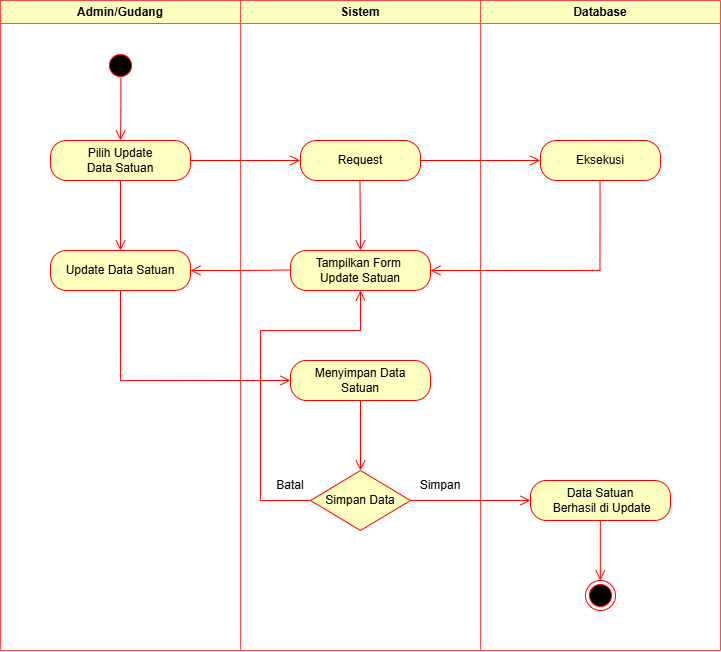

The diagram above was exported from draw.io. Its source (the exported page's mxGraphModel, read from the mxfile embedded in the PNG):
<mxGraphModel dx="781" dy="655" grid="1" gridSize="10" guides="1" tooltips="1" connect="1" arrows="1" fold="1" page="1" pageScale="1" pageWidth="827" pageHeight="1169" math="0" shadow="0">
  <root>
    <mxCell id="0" />
    <mxCell id="1" parent="0" />
    <mxCell id="ee8p8ljE517x93Yb8nL1-24" value="Admin/Gudang" style="swimlane;whiteSpace=wrap;html=1;strokeColor=#FF4D4D;fillColor=#FFFFC0;" parent="1" vertex="1">
      <mxGeometry x="50" y="50" width="240" height="650" as="geometry">
        <mxRectangle x="120" y="50" width="140" height="30" as="alternateBounds" />
      </mxGeometry>
    </mxCell>
    <mxCell id="zFffDVmupzQIJR3KWeRZ-2" value="Update Data Satuan" style="rounded=1;whiteSpace=wrap;html=1;arcSize=40;fontColor=#000000;fillColor=#ffffc0;strokeColor=#ff0000;" parent="ee8p8ljE517x93Yb8nL1-24" vertex="1">
      <mxGeometry x="50" y="250" width="140" height="40" as="geometry" />
    </mxCell>
    <mxCell id="zFffDVmupzQIJR3KWeRZ-3" value="" style="edgeStyle=orthogonalEdgeStyle;html=1;verticalAlign=bottom;endArrow=open;endSize=8;strokeColor=#ff0000;rounded=0;exitX=0;exitY=0.5;exitDx=0;exitDy=0;" parent="ee8p8ljE517x93Yb8nL1-24" edge="1">
      <mxGeometry relative="1" as="geometry">
        <mxPoint x="190" y="270" as="targetPoint" />
        <mxPoint x="290" y="269.47" as="sourcePoint" />
      </mxGeometry>
    </mxCell>
    <mxCell id="ee8p8ljE517x93Yb8nL1-25" value="Sistem" style="swimlane;whiteSpace=wrap;html=1;strokeColor=#FF4D4D;fillColor=#FFFFC0;" parent="1" vertex="1">
      <mxGeometry x="290" y="50" width="240" height="650" as="geometry" />
    </mxCell>
    <mxCell id="zFffDVmupzQIJR3KWeRZ-1" value="Tampilkan Form&amp;nbsp;&lt;div&gt;Update&amp;nbsp;&lt;span style=&quot;background-color: initial;&quot;&gt;Satuan&lt;/span&gt;&lt;/div&gt;" style="rounded=1;whiteSpace=wrap;html=1;arcSize=40;fontColor=#000000;fillColor=#ffffc0;strokeColor=#ff0000;" parent="ee8p8ljE517x93Yb8nL1-25" vertex="1">
      <mxGeometry x="50" y="250" width="140" height="40" as="geometry" />
    </mxCell>
    <mxCell id="zFffDVmupzQIJR3KWeRZ-4" value="Menyimpan Data&lt;div&gt;Satuan&lt;/div&gt;" style="rounded=1;whiteSpace=wrap;html=1;arcSize=40;fontColor=#000000;fillColor=#ffffc0;strokeColor=#ff0000;" parent="ee8p8ljE517x93Yb8nL1-25" vertex="1">
      <mxGeometry x="50" y="360" width="140" height="40" as="geometry" />
    </mxCell>
    <mxCell id="ee8p8ljE517x93Yb8nL1-13" value="Simpan Data" style="rhombus;whiteSpace=wrap;html=1;fontColor=#000000;fillColor=#ffffc0;strokeColor=#ff0000;" parent="ee8p8ljE517x93Yb8nL1-25" vertex="1">
      <mxGeometry x="70" y="470" width="100" height="60" as="geometry" />
    </mxCell>
    <mxCell id="zFffDVmupzQIJR3KWeRZ-6" value="" style="edgeStyle=orthogonalEdgeStyle;html=1;verticalAlign=bottom;endArrow=open;endSize=8;strokeColor=#ff0000;rounded=0;exitX=0.5;exitY=1;exitDx=0;exitDy=0;entryX=0.5;entryY=0;entryDx=0;entryDy=0;" parent="ee8p8ljE517x93Yb8nL1-25" source="zFffDVmupzQIJR3KWeRZ-4" target="ee8p8ljE517x93Yb8nL1-13" edge="1">
      <mxGeometry relative="1" as="geometry">
        <mxPoint x="-30" y="290" as="targetPoint" />
        <mxPoint x="70" y="289.47" as="sourcePoint" />
      </mxGeometry>
    </mxCell>
    <mxCell id="zFffDVmupzQIJR3KWeRZ-7" value="" style="edgeStyle=orthogonalEdgeStyle;html=1;verticalAlign=bottom;endArrow=open;endSize=8;strokeColor=#ff0000;rounded=0;exitX=0;exitY=0.5;exitDx=0;exitDy=0;entryX=0.5;entryY=1;entryDx=0;entryDy=0;" parent="ee8p8ljE517x93Yb8nL1-25" source="ee8p8ljE517x93Yb8nL1-13" target="zFffDVmupzQIJR3KWeRZ-1" edge="1">
      <mxGeometry relative="1" as="geometry">
        <mxPoint x="-20" y="300" as="targetPoint" />
        <mxPoint x="80" y="299.47" as="sourcePoint" />
        <Array as="points">
          <mxPoint x="20" y="500" />
          <mxPoint x="20" y="330" />
          <mxPoint x="120" y="330" />
        </Array>
      </mxGeometry>
    </mxCell>
    <mxCell id="ee8p8ljE517x93Yb8nL1-30" value="Batal" style="text;html=1;align=center;verticalAlign=middle;whiteSpace=wrap;rounded=0;" parent="ee8p8ljE517x93Yb8nL1-25" vertex="1">
      <mxGeometry x="20" y="470" width="60" height="30" as="geometry" />
    </mxCell>
    <mxCell id="ee8p8ljE517x93Yb8nL1-31" value="Simpan" style="text;html=1;align=center;verticalAlign=middle;whiteSpace=wrap;rounded=0;" parent="ee8p8ljE517x93Yb8nL1-25" vertex="1">
      <mxGeometry x="170" y="470" width="60" height="30" as="geometry" />
    </mxCell>
    <mxCell id="zFffDVmupzQIJR3KWeRZ-13" value="" style="edgeStyle=orthogonalEdgeStyle;html=1;verticalAlign=bottom;endArrow=open;endSize=8;strokeColor=#ff0000;rounded=0;exitX=0.5;exitY=1;exitDx=0;exitDy=0;entryX=0.5;entryY=0;entryDx=0;entryDy=0;" parent="ee8p8ljE517x93Yb8nL1-25" target="zFffDVmupzQIJR3KWeRZ-1" edge="1">
      <mxGeometry relative="1" as="geometry">
        <mxPoint x="119.47000000000003" y="240" as="targetPoint" />
        <mxPoint x="119.47000000000003" y="180" as="sourcePoint" />
      </mxGeometry>
    </mxCell>
    <mxCell id="ee8p8ljE517x93Yb8nL1-26" value="Database" style="swimlane;whiteSpace=wrap;html=1;strokeColor=#FF4D4D;fillColor=#FFFFC0;" parent="1" vertex="1">
      <mxGeometry x="530" y="50" width="240" height="650" as="geometry" />
    </mxCell>
    <mxCell id="ee8p8ljE517x93Yb8nL1-27" value="" style="ellipse;html=1;shape=startState;fillColor=#000000;strokeColor=#ff0000;" parent="ee8p8ljE517x93Yb8nL1-26" vertex="1">
      <mxGeometry x="-375" y="50" width="30" height="30" as="geometry" />
    </mxCell>
    <mxCell id="ee8p8ljE517x93Yb8nL1-28" value="" style="edgeStyle=orthogonalEdgeStyle;html=1;verticalAlign=bottom;endArrow=open;endSize=8;strokeColor=#ff0000;rounded=0;exitX=0.513;exitY=0.91;exitDx=0;exitDy=0;exitPerimeter=0;" parent="ee8p8ljE517x93Yb8nL1-26" source="ee8p8ljE517x93Yb8nL1-27" edge="1">
      <mxGeometry relative="1" as="geometry">
        <mxPoint x="-360" y="140" as="targetPoint" />
        <mxPoint x="-350" y="110" as="sourcePoint" />
      </mxGeometry>
    </mxCell>
    <mxCell id="ee8p8ljE517x93Yb8nL1-4" value="Pilih Update&lt;div&gt;Data Satuan&lt;/div&gt;" style="rounded=1;whiteSpace=wrap;html=1;arcSize=40;fontColor=#000000;fillColor=#ffffc0;strokeColor=#ff0000;" parent="ee8p8ljE517x93Yb8nL1-26" vertex="1">
      <mxGeometry x="-430" y="140" width="140" height="40" as="geometry" />
    </mxCell>
    <mxCell id="ee8p8ljE517x93Yb8nL1-22" value="" style="edgeStyle=orthogonalEdgeStyle;html=1;verticalAlign=bottom;endArrow=open;endSize=8;strokeColor=#ff0000;rounded=0;exitX=1;exitY=0.5;exitDx=0;exitDy=0;entryX=0;entryY=0.5;entryDx=0;entryDy=0;" parent="ee8p8ljE517x93Yb8nL1-26" source="ee8p8ljE517x93Yb8nL1-4" target="ee8p8ljE517x93Yb8nL1-20" edge="1">
      <mxGeometry relative="1" as="geometry">
        <mxPoint x="-250" y="230" as="targetPoint" />
        <mxPoint x="-250.00000000000023" y="170" as="sourcePoint" />
      </mxGeometry>
    </mxCell>
    <mxCell id="ee8p8ljE517x93Yb8nL1-23" value="" style="edgeStyle=orthogonalEdgeStyle;html=1;verticalAlign=bottom;endArrow=open;endSize=8;strokeColor=#ff0000;rounded=0;exitX=1;exitY=0.5;exitDx=0;exitDy=0;" parent="ee8p8ljE517x93Yb8nL1-26" source="ee8p8ljE517x93Yb8nL1-20" target="ee8p8ljE517x93Yb8nL1-17" edge="1">
      <mxGeometry relative="1" as="geometry">
        <mxPoint x="50" y="160" as="targetPoint" />
        <mxPoint x="-50" y="200" as="sourcePoint" />
      </mxGeometry>
    </mxCell>
    <mxCell id="ee8p8ljE517x93Yb8nL1-20" value="Request" style="rounded=1;whiteSpace=wrap;html=1;arcSize=40;fontColor=#000000;fillColor=#ffffc0;strokeColor=#ff0000;" parent="ee8p8ljE517x93Yb8nL1-26" vertex="1">
      <mxGeometry x="-180" y="140" width="120" height="40" as="geometry" />
    </mxCell>
    <mxCell id="ee8p8ljE517x93Yb8nL1-17" value="Eksekusi" style="rounded=1;whiteSpace=wrap;html=1;arcSize=40;fontColor=#000000;fillColor=#ffffc0;strokeColor=#ff0000;" parent="ee8p8ljE517x93Yb8nL1-26" vertex="1">
      <mxGeometry x="60" y="140" width="120" height="40" as="geometry" />
    </mxCell>
    <mxCell id="ee8p8ljE517x93Yb8nL1-19" value="" style="edgeStyle=orthogonalEdgeStyle;html=1;verticalAlign=bottom;endArrow=open;endSize=8;strokeColor=#ff0000;rounded=0;entryX=1;entryY=0.5;entryDx=0;entryDy=0;" parent="ee8p8ljE517x93Yb8nL1-26" target="zFffDVmupzQIJR3KWeRZ-1" edge="1">
      <mxGeometry relative="1" as="geometry">
        <mxPoint x="120" y="270" as="targetPoint" />
        <mxPoint x="119.54999999999973" y="180" as="sourcePoint" />
        <Array as="points">
          <mxPoint x="119" y="270" />
        </Array>
      </mxGeometry>
    </mxCell>
    <mxCell id="zFffDVmupzQIJR3KWeRZ-9" value="Data Satuan&lt;div&gt;&amp;nbsp;Berhasil di Update&lt;/div&gt;" style="rounded=1;whiteSpace=wrap;html=1;arcSize=40;fontColor=#000000;fillColor=#ffffc0;strokeColor=#ff0000;" parent="ee8p8ljE517x93Yb8nL1-26" vertex="1">
      <mxGeometry x="50" y="480" width="140" height="40" as="geometry" />
    </mxCell>
    <mxCell id="zFffDVmupzQIJR3KWeRZ-5" value="" style="edgeStyle=orthogonalEdgeStyle;html=1;verticalAlign=bottom;endArrow=open;endSize=8;strokeColor=#ff0000;rounded=0;exitX=0.5;exitY=1;exitDx=0;exitDy=0;entryX=0;entryY=0.5;entryDx=0;entryDy=0;" parent="1" source="zFffDVmupzQIJR3KWeRZ-2" target="zFffDVmupzQIJR3KWeRZ-4" edge="1">
      <mxGeometry relative="1" as="geometry">
        <mxPoint x="250" y="330" as="targetPoint" />
        <mxPoint x="350" y="329.47" as="sourcePoint" />
      </mxGeometry>
    </mxCell>
    <mxCell id="zFffDVmupzQIJR3KWeRZ-11" value="" style="edgeStyle=orthogonalEdgeStyle;html=1;verticalAlign=bottom;endArrow=open;endSize=8;strokeColor=#ff0000;rounded=0;exitX=1;exitY=0.5;exitDx=0;exitDy=0;entryX=0;entryY=0.5;entryDx=0;entryDy=0;" parent="1" source="ee8p8ljE517x93Yb8nL1-13" target="zFffDVmupzQIJR3KWeRZ-9" edge="1">
      <mxGeometry relative="1" as="geometry">
        <mxPoint x="420" y="530" as="targetPoint" />
        <mxPoint x="420" y="460" as="sourcePoint" />
      </mxGeometry>
    </mxCell>
    <mxCell id="zFffDVmupzQIJR3KWeRZ-12" value="" style="edgeStyle=orthogonalEdgeStyle;html=1;verticalAlign=bottom;endArrow=open;endSize=8;strokeColor=#ff0000;rounded=0;exitX=0.5;exitY=1;exitDx=0;exitDy=0;entryX=0.5;entryY=0;entryDx=0;entryDy=0;" parent="1" source="ee8p8ljE517x93Yb8nL1-4" target="zFffDVmupzQIJR3KWeRZ-2" edge="1">
      <mxGeometry relative="1" as="geometry">
        <mxPoint x="360" y="220" as="targetPoint" />
        <mxPoint x="250" y="220" as="sourcePoint" />
      </mxGeometry>
    </mxCell>
    <mxCell id="ee8p8ljE517x93Yb8nL1-9" value="" style="ellipse;html=1;shape=endState;fillColor=#000000;strokeColor=#ff0000;" parent="1" vertex="1">
      <mxGeometry x="635" y="630" width="30" height="30" as="geometry" />
    </mxCell>
    <mxCell id="ee8p8ljE517x93Yb8nL1-8" value="" style="edgeStyle=orthogonalEdgeStyle;html=1;verticalAlign=bottom;endArrow=open;endSize=8;strokeColor=#ff0000;rounded=0;" parent="1" edge="1">
      <mxGeometry relative="1" as="geometry">
        <mxPoint x="649.83" y="630" as="targetPoint" />
        <mxPoint x="649.8299999999998" y="570" as="sourcePoint" />
      </mxGeometry>
    </mxCell>
  </root>
</mxGraphModel>